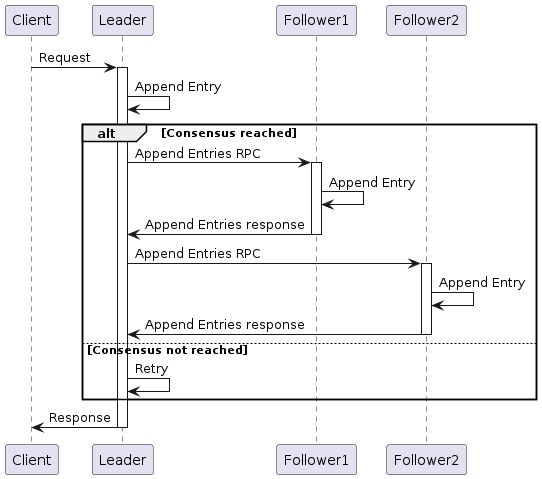

The diagram above was rendered by PlantUML. Its source (embedded in the PNG):
@startuml leader-follower-replication
participant Client
participant Leader
participant Follower1
participant Follower2

Client -> Leader: Request
activate Leader
Leader -> Leader: Append Entry
alt Consensus reached
Leader -> Follower1: Append Entries RPC
activate Follower1
Follower1 -> Follower1: Append Entry
Follower1 -> Leader: Append Entries response
deactivate Follower1
Leader -> Follower2: Append Entries RPC
activate Follower2
Follower2 -> Follower2: Append Entry
Follower2 -> Leader: Append Entries response
deactivate Follower2
else Consensus not reached
Leader -> Leader: Retry
end
Leader -> Client: Response
deactivate Leader
@enduml